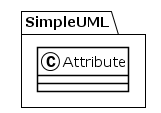

The diagram above was rendered by PlantUML. Its source (embedded in the PNG):
@startuml
!theme plain
package SimpleUML {
class Attribute {
}
}
@enduml